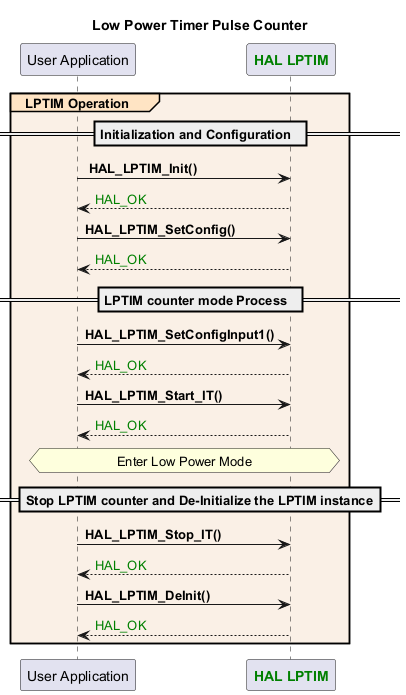

The diagram above was rendered by PlantUML. Its source (embedded in the PNG):
@startuml
title: Low Power Timer Pulse Counter

participant "User Application" as appli
participant "<font color=green><b>HAL LPTIM</b></font>" as LPTIM

group#Bisque #Linen LPTIM Operation

== Initialization and Configuration  ==
appli -> LPTIM:<b> HAL_LPTIM_Init()</b>
LPTIM --> appli: <color #008000>HAL_OK

appli -> LPTIM: <b>HAL_LPTIM_SetConfig()</b>
LPTIM --> appli: <color #008000>HAL_OK

== LPTIM counter mode Process  ==

appli -> LPTIM: <b>HAL_LPTIM_SetConfigInput1()</b>
LPTIM --> appli: <color #008000>HAL_OK

appli -> LPTIM: <b>HAL_LPTIM_Start_IT()</b>
LPTIM --> appli: <color #008000>HAL_OK

hnote across: Enter Low Power Mode

== Stop LPTIM counter and De-Initialize the LPTIM instance==
appli -> LPTIM: <b>HAL_LPTIM_Stop_IT()</b>
LPTIM --> appli: <color #008000>HAL_OK
appli -> LPTIM: <b>HAL_LPTIM_DeInit()</b>
LPTIM --> appli: <color #008000>HAL_OK

end
@enduml